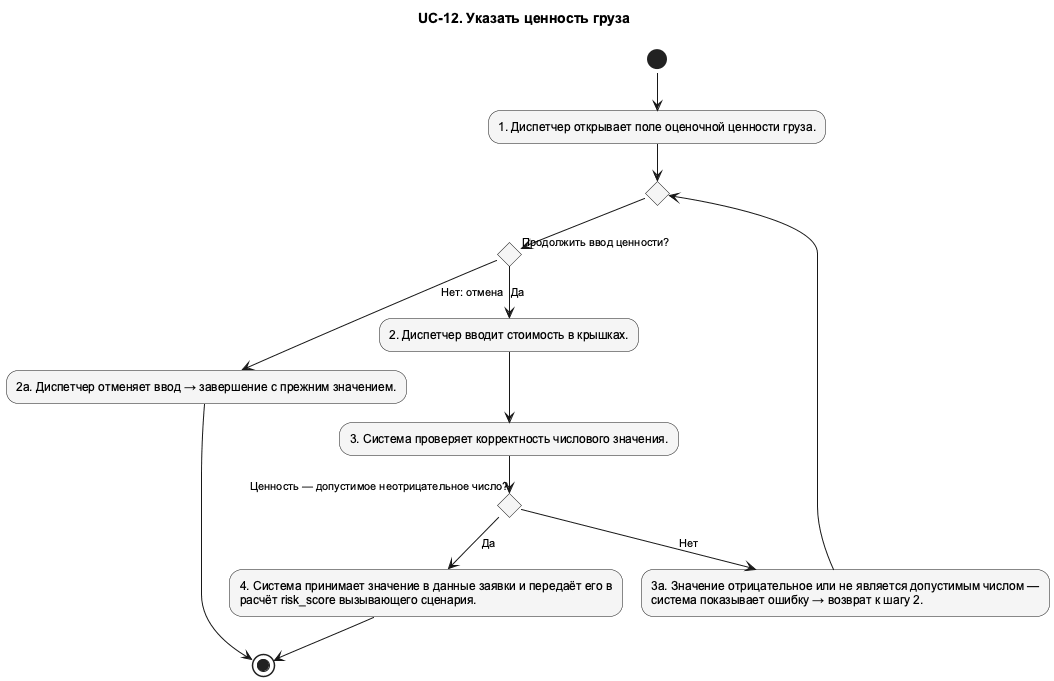

The diagram above was rendered by PlantUML. Its source (embedded in the PNG):
@startuml UC_12_Activity
!pragma layout smetana
skinparam shadowing false
skinparam defaultFontName Arial
skinparam defaultFontSize 12
skinparam backgroundColor white
skinparam nodesep 75
skinparam ranksep 100
skinparam ArrowFontSize 11
skinparam usecaseBackgroundColor #F5F5F5
skinparam activityBackgroundColor #F5F5F5
top to bottom direction
title UC-12. Указать ценность груза

' edge:e001
(*) --> "1. Диспетчер открывает поле оценочной ценности груза." as n002
' edge:e004
n002 --> if "" as n011 then
endif
' edge:e012
n011 --> if "Продолжить ввод ценности?" as n007 then
endif
' edge:e005
n007 -->[Да] "2. Диспетчер вводит стоимость в крышках." as n003
' edge:e002
n003 --> "3. Система проверяет корректность числового значения." as n004
' edge:e008
n004 --> if "Ценность — допустимое неотрицательное число?" as n009 then
endif
' edge:e009
n009 -->[Да] "4. Система принимает значение в данные заявки и передаёт его в\nрасчёт risk_score вызывающего сценария." as n005
' edge:e003
n005 --> (*1)
' edge:e010
n009 -->[Нет] "3а. Значение отрицательное или не является допустимым числом —\nсистема показывает ошибку → возврат к шагу 2." as n010
' edge:e011
n010 --> n011
' edge:e006
n007 -->[Нет: отмена] "2а. Диспетчер отменяет ввод → завершение с прежним значением." as n008
' edge:e007
n008 --> (*1)
@enduml